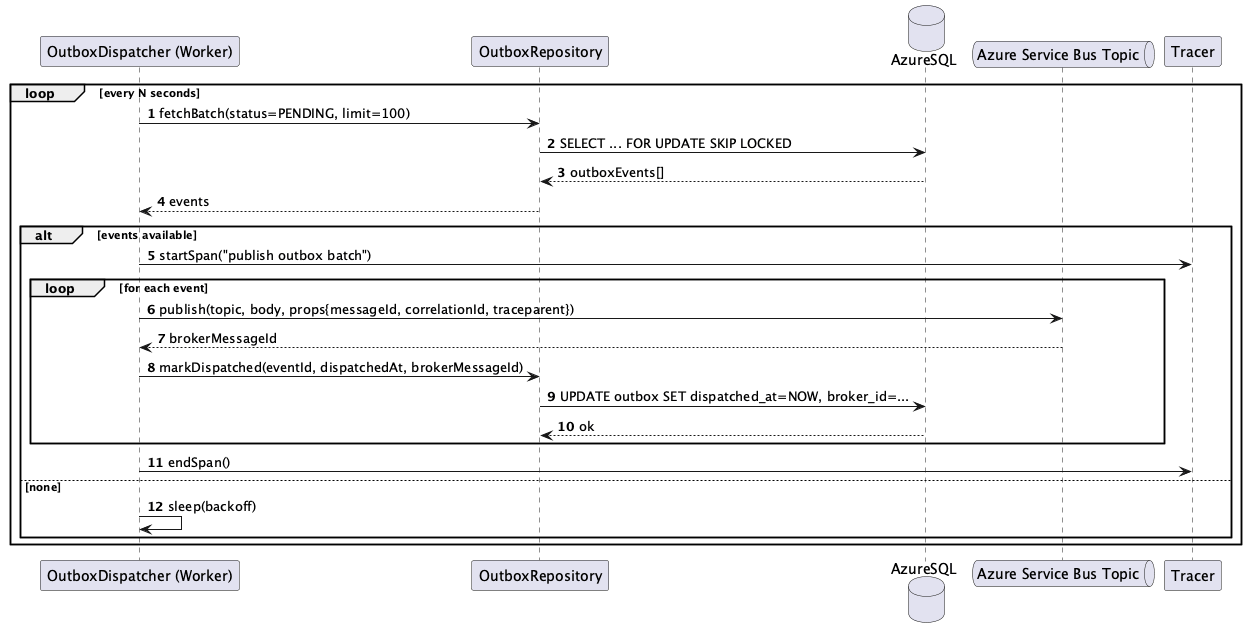

The diagram above was rendered by PlantUML. Its source (embedded in the PNG):
@startuml Common-Domain - Outbox Dispatcher to Azure Service Bus
autonumber
participant "OutboxDispatcher (Worker)" as Dispatcher
participant "OutboxRepository" as Outbox
database "AzureSQL" as SQL
queue "Azure Service Bus Topic" as ASB
participant "Tracer" as Tracer

loop every N seconds
Dispatcher -> Outbox: fetchBatch(status=PENDING, limit=100)
Outbox -> SQL: SELECT ... FOR UPDATE SKIP LOCKED
SQL --> Outbox: outboxEvents[]
Outbox --> Dispatcher: events
alt events available
Dispatcher -> Tracer: startSpan("publish outbox batch")
loop for each event
Dispatcher -> ASB: publish(topic, body, props{messageId, correlationId, traceparent})
ASB --> Dispatcher: brokerMessageId
Dispatcher -> Outbox: markDispatched(eventId, dispatchedAt, brokerMessageId)
Outbox -> SQL: UPDATE outbox SET dispatched_at=NOW, broker_id=...
SQL --> Outbox: ok
end
Dispatcher -> Tracer: endSpan()
else none
Dispatcher -> Dispatcher: sleep(backoff)
end
end
@enduml